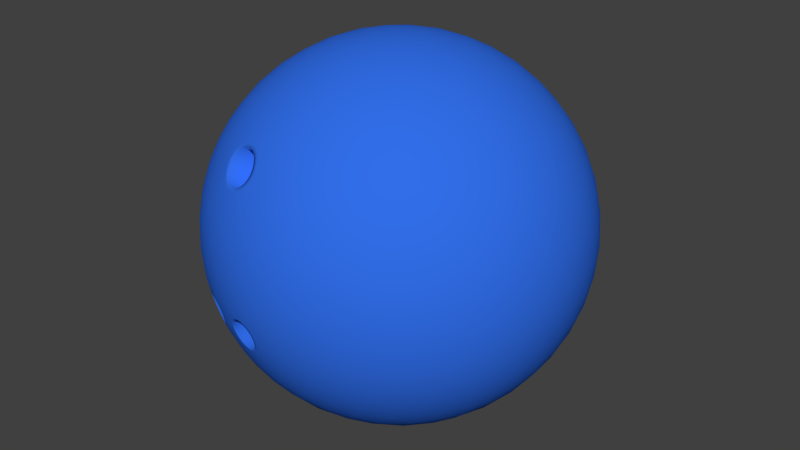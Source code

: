 # Source: unity_bowling_ball.blend  (saved by Blender 2.75.0; exported with 4.5.12 LTS)
import bpy
from mathutils import Matrix  # noqa: F401  (used for matrix-valued properties, if any)

bpy.ops.wm.read_factory_settings(use_empty=True)
scene = bpy.context.scene
scene.name = 'Scene'

# ---- collections
col_collection_1 = bpy.data.collections.new('Collection 1'); scene.collection.children.link(col_collection_1)

# ---- materials (node trees are filled in below, after node groups)
mat_material = bpy.data.materials.new('Material')
mat_material.alpha_threshold = 0.0
mat_material.use_transparent_shadow = False
mat_material.diffuse_color = (0.03144, 0.1546, 0.8, 1.0)
mat_material.roughness = 0.5
mat_material.specular_intensity = 0.6458

# ---- material node trees

# ---- world
world_world = bpy.data.worlds.new('World'); scene.world = world_world
world_world.color = (0.05088, 0.05088, 0.05088)
world_world.use_sun_shadow = False
world_world.sun_shadow_jitter_overblur = 0.0
world_world.cycles.sampling_method = 'MANUAL'
world_world.cycles.sample_map_resolution = 256

# ---- meshes
me_icosphere_001 = bpy.data.meshes.new('Icosphere.001')
me_icosphere_001.from_pydata([(0.0, 0.0, -1.0), (0.7236, -0.5257, -0.4472), (-0.2764, -0.8506, -0.4472), (-0.8944, 0.0, -0.4472), (-0.2764, 0.8506, -0.4472), (0.7236, 0.5257, -0.4472), (0.2764, -0.8506, 0.4472), (-0.7236, -0.5257, 0.4472), (-0.7236, 0.5257, 0.4472), (0.2764, 0.8506, 0.4472), (0.8944, 0.0, 0.4472), (0.0, 0.0, 1.0), (-0.2579, -0.7939, -0.5507), (-0.2328, -0.7166, -0.6575), (-0.2007, -0.6177, -0.7604), (-0.1625, -0.5, -0.8507), (-0.1204, -0.3706, -0.921), (-0.07761, -0.2389, -0.9679), (-0.03685, -0.1134, -0.9929), (0.09647, -0.07009, -0.9929), (0.2032, -0.1476, -0.9679), (0.3153, -0.229, -0.921), (0.4253, -0.309, -0.8507), (0.5254, -0.3817, -0.7604), (0.6095, -0.4429, -0.6575), (0.6753, -0.4906, -0.5507), (0.6385, -0.604, -0.477), (0.5319, -0.6817, -0.5023), (0.405, -0.7523, -0.5196), (0.2629, -0.809, -0.5257), (0.1146, -0.8467, -0.5196), (-0.02964, -0.8642, -0.5023), (-0.1615, -0.864, -0.477), (0.7718, 0.4205, -0.477), (0.8127, 0.2952, -0.5023), (0.8407, 0.1527, -0.5196), (0.8506, -1.752e-08, -0.5257), (0.8407, -0.1527, -0.5196), (0.8127, -0.2952, -0.5023), (0.7718, -0.4205, -0.477), (0.09647, 0.07009, -0.9929), (0.2032, 0.1476, -0.9679), (0.3153, 0.229, -0.921), (0.4253, 0.309, -0.8507), (0.5254, 0.3817, -0.7604), (0.6095, 0.4429, -0.6575), (0.6753, 0.4906, -0.5507), (-0.8347, 0.0, -0.5507), (-0.7534, 0.0, -0.6575), (-0.6495, 0.0, -0.7604), (-0.5257, 0.0, -0.8507), (-0.3897, 0.0, -0.921), (-0.2511, 0.0, -0.9679), (-0.1192, 0.0, -0.9929), (-0.3772, -0.7939, -0.477), (-0.484, -0.7166, -0.5023), (-0.5904, -0.6177, -0.5196), (-0.6882, -0.5, -0.5257), (-0.7699, -0.3706, -0.5196), (-0.8311, -0.2389, -0.5023), (-0.8716, -0.1134, -0.477), (-0.2579, 0.7939, -0.5507), (-0.2328, 0.7166, -0.6575), (-0.2007, 0.6177, -0.7604), (-0.1625, 0.5, -0.8507), (-0.1204, 0.3706, -0.921), (-0.07761, 0.2389, -0.9679), (-0.03685, 0.1134, -0.9929), (-0.8716, 0.1134, -0.477), (-0.8311, 0.2389, -0.5023), (-0.7699, 0.3706, -0.5196), (-0.6882, 0.5, -0.5257), (-0.5904, 0.6177, -0.5196), (-0.484, 0.7166, -0.5023), (-0.3772, 0.7939, -0.477), (-0.1615, 0.864, -0.477), (-0.02964, 0.8642, -0.5023), (0.1146, 0.8467, -0.5196), (0.2629, 0.809, -0.5257), (0.405, 0.7523, -0.5196), (0.5319, 0.6817, -0.5023), (0.6385, 0.604, -0.477), (0.9312, -0.07009, 0.3577), (0.9566, -0.1476, 0.2511), (0.9647, -0.229, 0.1299), (0.9511, -0.309, -8.759e-09), (0.9151, -0.3817, -0.1299), (0.8607, -0.4429, -0.2512), (0.7945, -0.4906, -0.3577), (0.7945, 0.4906, -0.3577), (0.8607, 0.4429, -0.2512), (0.9151, 0.3817, -0.1299), (0.9511, 0.309, 8.759e-09), (0.9647, 0.229, 0.1299), (0.9566, 0.1476, 0.2511), (0.9312, 0.07009, 0.3577), (0.2211, -0.9073, 0.3577), (0.1552, -0.9554, 0.2512), (0.08028, -0.9883, 0.1299), (-8.759e-09, -1.0, -8.759e-09), (-0.1101, -0.9753, -0.1782), (-0.203, -0.5074, -0.2168), (-0.2034, -0.9211, -0.329), (0.7122, -0.604, -0.3577), (0.6872, -0.6817, -0.2512), (0.6458, -0.7523, -0.1299), (0.5878, -0.809, 8.759e-09), (0.5159, -0.8467, 0.1299), (0.436, -0.8642, 0.2512), (0.3544, -0.864, 0.3577), (-0.7945, -0.4906, 0.3577), (-0.8607, -0.4429, 0.2512), (-0.9151, -0.3817, 0.1299), (-0.9511, -0.309, -8.759e-09), (-0.9647, -0.229, -0.1299), (-0.9566, -0.1476, -0.2511), (-0.9312, -0.07009, -0.3577), (-0.3769, -0.8647, -0.329), (-0.5159, -0.8467, -0.1299), (-0.5878, -0.809, 8.759e-09), (-0.6458, -0.7523, 0.1299), (-0.6872, -0.6817, 0.2512), (-0.7122, -0.604, 0.3577), (-0.7122, 0.604, 0.3577), (-0.6872, 0.6817, 0.2512), (-0.6458, 0.7523, 0.1299), (-0.5878, 0.809, -8.759e-09), (-0.5159, 0.8467, -0.1299), (-0.436, 0.8642, -0.2512), (-0.3544, 0.864, -0.3577), (-0.9312, 0.07009, -0.3577), (-0.9566, 0.1476, -0.2511), (-0.9647, 0.229, -0.1299), (-0.9511, 0.309, 8.759e-09), (-0.9151, 0.3817, 0.1299), (-0.8607, 0.4429, 0.2512), (-0.7945, 0.4906, 0.3577), (0.3544, 0.864, 0.3577), (0.436, 0.8642, 0.2512), (0.5159, 0.8467, 0.1299), (0.5878, 0.809, -8.759e-09), (0.6458, 0.7523, -0.1299), (0.6872, 0.6817, -0.2512), (0.7122, 0.604, -0.3577), (-0.2211, 0.9073, -0.3577), (-0.1552, 0.9554, -0.2512), (-0.08028, 0.9883, -0.1299), (8.759e-09, 1.0, 8.759e-09), (0.08028, 0.9883, 0.1299), (0.1552, 0.9554, 0.2512), (0.2211, 0.9073, 0.3577), (0.8716, -0.1134, 0.477), (0.8311, -0.2389, 0.5023), (0.7699, -0.3706, 0.5196), (0.6882, -0.5, 0.5257), (0.5904, -0.6177, 0.5196), (0.484, -0.7166, 0.5023), (0.3772, -0.7939, 0.477), (0.1615, -0.864, 0.477), (0.02964, -0.8642, 0.5023), (-0.1478, -0.838, 0.5208), (-0.02542, -0.4219, -0.04114), (-0.405, -0.7523, 0.5196), (-0.5319, -0.6817, 0.5023), (-0.6385, -0.604, 0.477), (-0.7718, -0.4205, 0.477), (-0.8127, -0.2952, 0.5023), (-0.8407, -0.1527, 0.5196), (-0.8506, 1.752e-08, 0.5257), (-0.8407, 0.1527, 0.5196), (-0.8127, 0.2952, 0.5023), (-0.7718, 0.4205, 0.477), (-0.6385, 0.604, 0.477), (-0.5319, 0.6817, 0.5023), (-0.405, 0.7523, 0.5196), (-0.2629, 0.809, 0.5257), (-0.1146, 0.8467, 0.5196), (0.02964, 0.8642, 0.5023), (0.1615, 0.864, 0.477), (0.3772, 0.7939, 0.477), (0.484, 0.7166, 0.5023), (0.5904, 0.6177, 0.5196), (0.6882, 0.5, 0.5257), (0.7699, 0.3706, 0.5196), (0.8311, 0.2389, 0.5023), (0.8716, 0.1134, 0.477), (0.03685, -0.1134, 0.9929), (0.07761, -0.2389, 0.9679), (0.1204, -0.3706, 0.921), (0.1625, -0.5, 0.8507), (0.2007, -0.6177, 0.7604), (0.2328, -0.7166, 0.6575), (0.2579, -0.7939, 0.5507), (0.8347, 0.0, 0.5507), (0.7534, 0.0, 0.6575), (0.6495, 0.0, 0.7604), (0.5257, 0.0, 0.8507), (0.3897, 0.0, 0.921), (0.2511, 0.0, 0.9679), (0.1192, 0.0, 0.9929), (-0.09647, -0.07009, 0.9929), (-0.2032, -0.1476, 0.9679), (-0.3153, -0.229, 0.921), (-0.4253, -0.309, 0.8507), (-0.5254, -0.3817, 0.7604), (-0.6095, -0.4429, 0.6575), (-0.6753, -0.4906, 0.5507), (-0.09647, 0.07009, 0.9929), (-0.2032, 0.1476, 0.9679), (-0.3153, 0.229, 0.921), (-0.4253, 0.309, 0.8507), (-0.5254, 0.3817, 0.7604), (-0.6095, 0.4429, 0.6575), (-0.6753, 0.4906, 0.5507), (0.03685, 0.1134, 0.9929), (0.07761, 0.2389, 0.9679), (0.1204, 0.3706, 0.921), (0.1625, 0.5, 0.8507), (0.2007, 0.6177, 0.7604), (0.2328, 0.7166, 0.6575), (0.2579, 0.7939, 0.5507), (0.1662, 0.1207, 0.9787), (0.3072, 0.1265, 0.9432), (0.2152, 0.253, 0.9432), (0.4514, 0.1297, 0.8829), (0.3618, 0.2629, 0.8944), (0.2629, 0.3892, 0.8829), (0.5878, 0.1297, 0.7985), (0.5067, 0.2664, 0.8199), (0.41, 0.3996, 0.8199), (0.305, 0.5189, 0.7986), (0.7063, 0.1265, 0.6966), (0.6382, 0.2629, 0.7236), (0.55, 0.3996, 0.7334), (0.4472, 0.5257, 0.7236), (0.3386, 0.6326, 0.6966), (0.801, 0.1208, 0.5863), (0.7474, 0.253, 0.6143), (0.6721, 0.3892, 0.6299), (0.5778, 0.5189, 0.6299), (0.4716, 0.6326, 0.6143), (0.3624, 0.7245, 0.5863), (-0.06348, 0.1954, 0.9787), (-0.02541, 0.3312, 0.9432), (-0.1741, 0.2829, 0.9432), (0.0161, 0.4694, 0.8829), (-0.1382, 0.4253, 0.8944), (-0.2889, 0.3703, 0.8829), (0.05825, 0.5991, 0.7986), (-0.09678, 0.5642, 0.8199), (-0.2534, 0.5134, 0.8199), (-0.3993, 0.4504, 0.7986), (0.09791, 0.7108, 0.6966), (-0.05279, 0.6882, 0.7236), (-0.2101, 0.6466, 0.7334), (-0.3618, 0.5878, 0.7236), (-0.497, 0.5175, 0.6966), (0.1327, 0.7991, 0.5863), (-0.009708, 0.789, 0.6143), (-0.1625, 0.7595, 0.6299), (-0.315, 0.7099, 0.6299), (-0.4559, 0.644, 0.6143), (-0.5771, 0.5685, 0.5863), (-0.2054, 0.0, 0.9787), (-0.3229, 0.07819, 0.9432), (-0.3229, -0.07819, 0.9432), (-0.4414, 0.1604, 0.8829), (-0.4472, -1.567e-08, 0.8944), (-0.4414, -0.1604, 0.8829), (-0.5518, 0.2405, 0.7986), (-0.5665, 0.08232, 0.8199), (-0.5665, -0.08232, 0.8199), (-0.5518, -0.2405, 0.7986), (-0.6457, 0.3128, 0.6966), (-0.6708, 0.1625, 0.7236), (-0.6798, -1.662e-08, 0.7334), (-0.6708, -0.1625, 0.7236), (-0.6457, -0.3128, 0.6966), (-0.719, 0.3731, 0.5863), (-0.7534, 0.2346, 0.6143), (-0.7725, 0.08018, 0.6299), (-0.7725, -0.08018, 0.6299), (-0.7534, -0.2346, 0.6143), (-0.719, -0.3731, 0.5863), (-0.06348, -0.1954, 0.9787), (-0.1741, -0.2829, 0.9432), (-0.02541, -0.3312, 0.9432), (-0.2889, -0.3703, 0.8829), (-0.1382, -0.4253, 0.8944), (0.0161, -0.4694, 0.8829), (-0.3993, -0.4504, 0.7986), (-0.2534, -0.5134, 0.8199), (-0.09678, -0.5642, 0.8199), (0.05825, -0.5991, 0.7986), (-0.497, -0.5175, 0.6966), (-0.3618, -0.5878, 0.7236), (-0.2101, -0.6466, 0.7334), (-0.05279, -0.6882, 0.7236), (0.09791, -0.7108, 0.6966), (-0.5771, -0.5685, 0.5863), (-0.4559, -0.644, 0.6143), (-0.3037, -0.7319, 0.6063), (-0.1845, -0.7707, 0.6063), (-0.009708, -0.789, 0.6143), (0.1327, -0.7991, 0.5863), (0.1662, -0.1207, 0.9787), (0.2152, -0.253, 0.9432), (0.3072, -0.1265, 0.9432), (0.2629, -0.3892, 0.8829), (0.3618, -0.2629, 0.8944), (0.4514, -0.1297, 0.8829), (0.305, -0.5189, 0.7986), (0.41, -0.3996, 0.8199), (0.5067, -0.2664, 0.8199), (0.5878, -0.1297, 0.7985), (0.3386, -0.6326, 0.6966), (0.4472, -0.5257, 0.7236), (0.55, -0.3996, 0.7334), (0.6382, -0.2629, 0.7236), (0.7063, -0.1265, 0.6966), (0.3624, -0.7245, 0.5863), (0.4716, -0.6326, 0.6143), (0.5778, -0.5189, 0.6299), (0.6721, -0.3892, 0.6299), (0.7474, -0.253, 0.6143), (0.801, -0.1208, 0.5863), (0.9037, 0.1954, 0.3809), (0.9215, 0.2829, 0.2661), (0.855, 0.3312, 0.3991), (0.9189, 0.3703, 0.1364), (0.8618, 0.4253, 0.2764), (0.7824, 0.4694, 0.4092), (0.8928, 0.4504, -3.13e-08), (0.8467, 0.5134, 0.1401), (0.7766, 0.5643, 0.2801), (0.6882, 0.5991, 0.4092), (0.8453, 0.5175, -0.133), (0.809, 0.5878, 0.0), (0.7499, 0.6466, 0.1401), (0.6708, 0.6882, 0.2764), (0.5792, 0.7108, 0.3991), (0.7825, 0.5685, -0.2539), (0.7534, 0.644, -0.133), (0.7043, 0.7099, 5.114e-08), (0.6361, 0.7595, 0.1364), (0.5538, 0.789, 0.2661), (0.4651, 0.7991, 0.3809), (0.09345, 0.9199, 0.3809), (0.0157, 0.9638, 0.2661), (-0.05082, 0.9155, 0.3991), (-0.0682, 0.9883, 0.1364), (-0.1382, 0.9511, 0.2764), (-0.2046, 0.8892, 0.4092), (-0.1525, 0.9883, -3.443e-07), (-0.2266, 0.9639, 0.1401), (-0.2966, 0.913, 0.2801), (-0.3571, 0.8396, 0.4092), (-0.2309, 0.9638, -0.133), (-0.309, 0.9511, -4.92e-07), (-0.3832, 0.913, 0.1401), (-0.4472, 0.8506, 0.2764), (-0.497, 0.7705, 0.3991), (-0.2989, 0.9199, -0.2539), (-0.3797, 0.9155, -0.133), (-0.4575, 0.8892, -3.835e-07), (-0.5257, 0.8396, 0.1364), (-0.5792, 0.7705, 0.2661), (-0.6163, 0.6893, 0.3809), (-0.846, 0.3731, 0.3809), (-0.9118, 0.3128, 0.2661), (-0.8864, 0.2346, 0.3991), (-0.961, 0.2405, 0.1364), (-0.9472, 0.1625, 0.2764), (-0.9089, 0.08018, 0.4092), (-0.9871, 0.1604, 1.095e-07), (-0.9867, 0.08232, 0.1401), (-0.96, -8.034e-08, 0.2801), (-0.9089, -0.08018, 0.4092), (-0.988, 0.07819, -0.133), (-1.0, -3.608e-07, 6.396e-07), (-0.9867, -0.08232, 0.1401), (-0.9472, -0.1625, 0.2764), (-0.8864, -0.2346, 0.3991), (-0.9672, -4.046e-07, -0.2539), (-0.988, -0.07819, -0.133), (-0.9871, -0.1604, 1.457e-06), (-0.961, -0.2405, 0.1364), (-0.9118, -0.3128, 0.2661), (-0.846, -0.3731, 0.3809), (-0.6163, -0.6893, 0.3809), (-0.5792, -0.7705, 0.2661), (-0.497, -0.7705, 0.3991), (-0.5257, -0.8396, 0.1364), (-0.4472, -0.8506, 0.2764), (-0.3571, -0.8396, 0.4092), (-0.4575, -0.8892, -6.26e-07), (-0.3832, -0.913, 0.1401), (-0.2966, -0.913, 0.2801), (-0.2172, -0.8711, 0.4354), (-0.3797, -0.9155, -0.133), (-0.309, -0.9511, -7.872e-07), (-0.2266, -0.9639, 0.1401), (-0.1382, -0.9511, 0.2764), (-0.05082, -0.9155, 0.3991), (-0.2481, -0.9326, -0.2534), (-0.2052, -0.9609, -0.1756), (-0.1525, -0.9883, -4.943e-07), (-0.06821, -0.9883, 0.1364), (0.0157, -0.9638, 0.2661), (0.09345, -0.9199, 0.3809), (0.4651, -0.7991, 0.3809), (0.5538, -0.789, 0.2661), (0.5792, -0.7108, 0.3991), (0.6361, -0.7595, 0.1364), (0.6708, -0.6882, 0.2764), (0.6882, -0.5991, 0.4092), (0.7043, -0.7099, -1.095e-06), (0.7499, -0.6466, 0.1401), (0.7766, -0.5643, 0.2801), (0.7824, -0.4694, 0.4092), (0.7534, -0.644, -0.133), (0.809, -0.5878, -1.902e-06), (0.8467, -0.5134, 0.1401), (0.8618, -0.4253, 0.2764), (0.855, -0.3312, 0.3991), (0.7825, -0.5685, -0.2539), (0.8453, -0.5175, -0.133), (0.8928, -0.4504, -2.276e-06), (0.9189, -0.3703, 0.1364), (0.9215, -0.2829, 0.2661), (0.9037, -0.1954, 0.3809), (0.2989, 0.9199, 0.2539), (0.3797, 0.9155, 0.133), (0.2309, 0.9638, 0.133), (0.4575, 0.8892, -4.545e-09), (0.309, 0.9511, -1.307e-14), (0.1525, 0.9883, 4.545e-09), (0.5257, 0.8396, -0.1364), (0.3832, 0.913, -0.1401), (0.2266, 0.9639, -0.1401), (0.06821, 0.9883, -0.1364), (0.5792, 0.7705, -0.2661), (0.4472, 0.8506, -0.2764), (0.2966, 0.913, -0.2801), (0.1382, 0.9511, -0.2764), (-0.0157, 0.9638, -0.2661), (0.6163, 0.6893, -0.3809), (0.497, 0.7705, -0.3991), (0.3571, 0.8396, -0.4092), (0.2046, 0.8892, -0.4092), (0.05082, 0.9155, -0.3991), (-0.09345, 0.9199, -0.3809), (-0.7825, 0.5685, 0.2539), (-0.7534, 0.644, 0.133), (-0.8453, 0.5175, 0.133), (-0.7043, 0.7099, -4.545e-09), (-0.809, 0.5878, -3.922e-14), (-0.8928, 0.4504, 4.545e-09), (-0.6361, 0.7595, -0.1364), (-0.7499, 0.6466, -0.1401), (-0.8467, 0.5134, -0.1401), (-0.9189, 0.3703, -0.1364), (-0.5538, 0.789, -0.2661), (-0.6708, 0.6882, -0.2764), (-0.7766, 0.5643, -0.2801), (-0.8618, 0.4253, -0.2764), (-0.9215, 0.2829, -0.2661), (-0.4651, 0.7991, -0.3809), (-0.5792, 0.7108, -0.3991), (-0.6882, 0.5991, -0.4092), (-0.7824, 0.4694, -0.4092), (-0.855, 0.3312, -0.3991), (-0.9037, 0.1954, -0.3809), (-0.7825, -0.5685, 0.2539), (-0.8453, -0.5175, 0.133), (-0.7534, -0.644, 0.133), (-0.8928, -0.4504, -4.545e-09), (-0.809, -0.5878, 4.016e-14), (-0.7043, -0.7099, 4.545e-09), (-0.9189, -0.3703, -0.1364), (-0.8467, -0.5134, -0.1401), (-0.7499, -0.6466, -0.1401), (-0.6361, -0.7595, -0.1364), (-0.9215, -0.2829, -0.2661), (-0.8618, -0.4253, -0.2764), (-0.7766, -0.5643, -0.2801), (-0.6708, -0.6882, -0.2764), (-0.5538, -0.789, -0.2661), (-0.9037, -0.1954, -0.3809), (-0.855, -0.3312, -0.3991), (-0.7824, -0.4694, -0.4092), (-0.6882, -0.5991, -0.4092), (-0.5792, -0.7108, -0.3991), (-0.4546, -0.8225, -0.3353), (0.2989, -0.9199, 0.2539), (0.2309, -0.9638, 0.133), (0.3797, -0.9155, 0.133), (0.1525, -0.9883, -4.545e-09), (0.309, -0.9511, 1.401e-14), (0.4575, -0.8892, 4.545e-09), (0.06821, -0.9883, -0.1364), (0.2266, -0.9639, -0.1401), (0.3832, -0.913, -0.1401), (0.5257, -0.8396, -0.1364), (-0.0157, -0.9638, -0.2661), (0.1382, -0.9511, -0.2764), (0.2966, -0.913, -0.2801), (0.4472, -0.8506, -0.2764), (0.5792, -0.7705, -0.2661), (-0.1157, -0.9326, -0.3353), (0.05082, -0.9155, -0.3991), (0.2046, -0.8892, -0.4092), (0.3571, -0.8396, -0.4092), (0.497, -0.7705, -0.3991), (0.6163, -0.6893, -0.3809), (0.9672, -1.507e-08, 0.2539), (0.988, -0.07819, 0.133), (0.988, 0.07819, 0.133), (0.9871, -0.1604, -4.545e-09), (1.0, -1.567e-08, 4.669e-16), (0.9871, 0.1604, 4.545e-09), (0.961, -0.2405, -0.1364), (0.9867, -0.08232, -0.1401), (0.9867, 0.08232, -0.1401), (0.961, 0.2405, -0.1364), (0.9118, -0.3128, -0.2661), (0.9472, -0.1625, -0.2764), (0.96, -3.324e-08, -0.2801), (0.9472, 0.1625, -0.2764), (0.9118, 0.3128, -0.2661), (0.846, -0.3731, -0.3809), (0.8864, -0.2346, -0.3991), (0.9089, -0.08018, -0.4092), (0.9089, 0.08018, -0.4092), (0.8864, 0.2346, -0.3991), (0.846, 0.3731, -0.3809), (0.5771, 0.5685, -0.5863), (0.497, 0.5175, -0.6966), (0.4559, 0.644, -0.6143), (0.3993, 0.4504, -0.7986), (0.3618, 0.5878, -0.7236), (0.315, 0.7099, -0.6299), (0.2889, 0.3703, -0.8829), (0.2534, 0.5134, -0.8199), (0.2101, 0.6466, -0.7334), (0.1625, 0.7595, -0.6299), (0.1741, 0.2829, -0.9432), (0.1382, 0.4253, -0.8944), (0.09678, 0.5642, -0.8199), (0.05279, 0.6882, -0.7236), (0.009708, 0.789, -0.6143), (0.06348, 0.1954, -0.9787), (0.02541, 0.3312, -0.9432), (-0.0161, 0.4694, -0.8829), (-0.05825, 0.5991, -0.7986), (-0.09792, 0.7108, -0.6966), (-0.1327, 0.7991, -0.5863), (-0.3624, 0.7245, -0.5863), (-0.3386, 0.6326, -0.6966), (-0.4716, 0.6326, -0.6143), (-0.305, 0.5189, -0.7986), (-0.4472, 0.5257, -0.7236), (-0.5778, 0.5189, -0.6299), (-0.2629, 0.3892, -0.8829), (-0.41, 0.3996, -0.8199), (-0.55, 0.3996, -0.7334), (-0.6721, 0.3892, -0.6299), (-0.2152, 0.253, -0.9432), (-0.3618, 0.2629, -0.8944), (-0.5067, 0.2664, -0.8199), (-0.6382, 0.2629, -0.7236), (-0.7474, 0.253, -0.6143), (-0.1662, 0.1207, -0.9787), (-0.3072, 0.1265, -0.9432), (-0.4514, 0.1297, -0.8829), (-0.5878, 0.1297, -0.7985), (-0.7063, 0.1265, -0.6966), (-0.801, 0.1207, -0.5863), (-0.801, -0.1207, -0.5863), (-0.7063, -0.1265, -0.6966), (-0.7474, -0.253, -0.6143), (-0.5878, -0.1297, -0.7985), (-0.6382, -0.2629, -0.7236), (-0.6721, -0.3892, -0.6299), (-0.4514, -0.1297, -0.8829), (-0.5067, -0.2664, -0.8199), (-0.55, -0.3996, -0.7334), (-0.5778, -0.5189, -0.6299), (-0.3072, -0.1265, -0.9432), (-0.3618, -0.2629, -0.8944), (-0.41, -0.3996, -0.8199), (-0.4472, -0.5257, -0.7236), (-0.4716, -0.6326, -0.6143), (-0.1662, -0.1208, -0.9787), (-0.2152, -0.253, -0.9432), (-0.2629, -0.3892, -0.8829), (-0.305, -0.5189, -0.7986), (-0.3386, -0.6326, -0.6966), (-0.3624, -0.7245, -0.5863), (0.719, 0.3731, -0.5863), (0.7534, 0.2346, -0.6143), (0.6457, 0.3128, -0.6966), (0.7725, 0.08018, -0.6299), (0.6708, 0.1625, -0.7236), (0.5518, 0.2405, -0.7986), (0.7725, -0.08018, -0.6299), (0.6798, -4.82e-07, -0.7334), (0.5665, 0.08232, -0.8199), (0.4414, 0.1604, -0.8829), (0.7534, -0.2346, -0.6143), (0.6708, -0.1625, -0.7236), (0.5665, -0.08232, -0.8199), (0.4472, -7.38e-07, -0.8944), (0.3229, 0.07819, -0.9432), (0.719, -0.3731, -0.5863), (0.6457, -0.3128, -0.6966), (0.5518, -0.2405, -0.7985), (0.4414, -0.1604, -0.8829), (0.3229, -0.07819, -0.9432), (0.2054, -5.632e-07, -0.9787), (-0.1327, -0.7991, -0.5863), (-0.09791, -0.7108, -0.6966), (0.009709, -0.789, -0.6143), (-0.05825, -0.5991, -0.7986), (0.05279, -0.6882, -0.7236), (0.1625, -0.7595, -0.6299), (-0.0161, -0.4694, -0.8829), (0.09678, -0.5642, -0.8199), (0.2101, -0.6466, -0.7334), (0.315, -0.7099, -0.6299), (0.02541, -0.3312, -0.9432), (0.1382, -0.4253, -0.8944), (0.2534, -0.5134, -0.8199), (0.3618, -0.5878, -0.7236), (0.4559, -0.644, -0.6143), (0.06348, -0.1954, -0.9787), (0.1741, -0.2829, -0.9432), (0.2889, -0.3703, -0.8829), (0.3993, -0.4504, -0.7986), (0.497, -0.5175, -0.6966), (0.5771, -0.5685, -0.5863), (-0.315, -0.7099, 0.6299), (-0.1625, -0.7595, 0.6299), (-0.373, -0.7648, 0.5208), (-0.1146, -0.8467, 0.5196), (-0.2046, -0.8892, 0.4092), (-0.3363, -0.8324, 0.4354), (-0.2735, -0.7477, 0.6001), (-0.2452, -0.7545, 0.6039), (-0.2182, -0.7656, 0.6001), (-0.3153, -0.7475, 0.5795), (-0.3337, -0.7532, 0.5615), (-0.3467, -0.7625, 0.5407), (-0.1843, -0.7901, 0.5795), (-0.1728, -0.8055, 0.5615), (-0.1677, -0.8206, 0.5407), (-0.2064, -0.858, 0.4639), (-0.188, -0.8524, 0.4819), (-0.175, -0.843, 0.5026), (-0.354, -0.7848, 0.5026), (-0.3489, -0.8001, 0.4819), (-0.3374, -0.8155, 0.4639), (-0.3034, -0.8399, 0.4432), (-0.2766, -0.8512, 0.4395), (-0.2482, -0.8579, 0.4432), (-0.2086, -0.7559, 0.617), (-0.1987, -0.7776, 0.5914), (-0.3654, -0.7521, 0.5443), (-0.3528, -0.7728, 0.5216), (-0.1465, -0.8232, 0.5443), (-0.1688, -0.8326, 0.5216), (-0.1554, -0.8508, 0.4974), (-0.3542, -0.8169, 0.4503), (-0.3229, -0.8279, 0.4519), (-0.2453, -0.8689, 0.4247), (-0.2254, -0.8596, 0.4519), (-0.2963, -0.7459, 0.5914), (-0.2756, -0.7341, 0.617), (-0.2412, -0.7423, 0.6216), (-0.3273, -0.7339, 0.5914), (-0.3496, -0.7408, 0.5696), (-0.1666, -0.7861, 0.5914), (-0.1526, -0.8048, 0.5696), (-0.1936, -0.8691, 0.4503), (-0.1712, -0.8621, 0.4721), (-0.3744, -0.7797, 0.4974), (-0.3682, -0.7981, 0.4721), (-0.3123, -0.8471, 0.4247), (-0.2797, -0.8607, 0.4202), (-0.3544, -0.864, -0.3577), (-0.2309, -0.9638, -0.133), (-0.2989, -0.9199, -0.2539), (-0.3474, -0.9004, -0.2534), (-0.4842, -0.8538, -0.1782), (-0.3988, -0.898, -0.1756), (-0.2211, -0.9073, -0.3577), (-0.08028, -0.9883, -0.1299), (-0.4651, -0.7991, -0.3809), (-0.512, -0.8158, -0.2621), (-0.09345, -0.9199, -0.3809), (-0.06531, -0.9609, -0.2621), (-0.37, -0.8748, -0.3077), (-0.3605, -0.8846, -0.2895), (-0.3564, -0.8919, -0.2702), (-0.2368, -0.9403, -0.2345), (-0.229, -0.9473, -0.2136), (-0.2155, -0.9544, -0.1958), (-0.464, -0.8648, -0.1783), (-0.4436, -0.8765, -0.1739), (-0.4213, -0.8871, -0.1764), (-0.3866, -0.8987, -0.1958), (-0.3715, -0.901, -0.2136), (-0.3611, -0.8999, -0.2345), (-0.2359, -0.9311, -0.2702), (-0.2283, -0.9275, -0.2895), (-0.2148, -0.9252, -0.3077), (-0.1806, -0.9653, -0.1764), (-0.1563, -0.9698, -0.1739), (-0.133, -0.9724, -0.1783), (-0.4371, -0.8333, -0.3318), (-0.4183, -0.8426, -0.3336), (-0.3989, -0.8538, -0.3298), (-0.4907, -0.8454, -0.1987), (-0.5008, -0.835, -0.2176), (-0.5051, -0.8262, -0.2404), (-0.4972, -0.8184, -0.2803), (-0.4851, -0.8185, -0.3004), (-0.4686, -0.8218, -0.3166), (-0.1791, -0.9252, -0.3298), (-0.1568, -0.9275, -0.3336), (-0.1362, -0.9311, -0.3318), (-0.09996, -0.9724, -0.1987), (-0.08563, -0.9698, -0.2176), (-0.077, -0.9653, -0.2404), (-0.07878, -0.9544, -0.2803), (-0.08864, -0.9473, -0.3004), (-0.1039, -0.9403, -0.3166), (-0.3471, -0.8953, -0.2722), (-0.3567, -0.8964, -0.2536), (-0.2226, -0.9544, -0.1887), (-0.2001, -0.9601, -0.1843), (-0.42, -0.8898, -0.1668), (-0.4025, -0.8943, -0.1843), (-0.3524, -0.9043, -0.2319), (-0.2218, -0.9218, -0.3141), (-0.1984, -0.9246, -0.321), (-0.1301, -0.9746, -0.1689), (-0.1153, -0.973, -0.1866), (-0.3948, -0.8525, -0.3389), (-0.383, -0.8646, -0.321), (-0.5139, -0.8216, -0.2385), (-0.5034, -0.821, -0.2614), (-0.4731, -0.8166, -0.3241), (-0.4522, -0.827, -0.3266), (-0.1337, -0.9284, -0.3412), (-0.1203, -0.9348, -0.3266), (-0.06719, -0.9667, -0.2385), (-0.07533, -0.9601, -0.2614), (-0.09725, -0.9387, -0.3241), (-0.3623, -0.8761, -0.3141), (-0.3517, -0.887, -0.2938), (-0.2383, -0.9348, -0.2536), (-0.2464, -0.9387, -0.2319), (-0.2377, -0.9465, -0.2086), (-0.4786, -0.8549, -0.1866), (-0.4676, -0.865, -0.1689), (-0.4448, -0.878, -0.164), (-0.3809, -0.903, -0.1887), (-0.364, -0.9055, -0.2086), (-0.2454, -0.9284, -0.2722), (-0.2368, -0.9244, -0.2938), (-0.1833, -0.9667, -0.1668), (-0.1562, -0.9718, -0.164), (-0.4375, -0.8296, -0.3412), (-0.4165, -0.84, -0.3432), (-0.4978, -0.8431, -0.1919), (-0.509, -0.8313, -0.213), (-0.505, -0.8128, -0.2835), (-0.4914, -0.8129, -0.3059), (-0.1817, -0.9218, -0.3389), (-0.1568, -0.9244, -0.3432), (-0.09284, -0.9746, -0.1919), (-0.07681, -0.9718, -0.213), (-0.06921, -0.9544, -0.2835), (-0.08022, -0.9465, -0.3059), (-0.01715, -0.3658, 0.2183), (-0.1112, -0.3423, 0.2224), (-0.2012, -0.306, 0.2183), (-0.1446, -0.2791, 0.2881), (-0.04708, -0.3108, 0.2881), (-0.1713, -0.3612, 0.1486), (-0.07372, -0.3929, 0.1486), (-0.06659, -0.2989, 0.2968), (-0.195, -0.2957, 0.2374), (-0.01604, -0.3539, 0.2374), (-0.02331, -0.3763, 0.1993), (-0.1857, -0.3487, 0.1606), (-0.09656, -0.3911, 0.1399), (-0.1218, -0.281, 0.2968), (-0.09351, -0.2878, 0.3006), (-0.1637, -0.2808, 0.2761), (-0.1821, -0.2865, 0.2582), (-0.03265, -0.3234, 0.2761), (-0.02112, -0.3388, 0.2582), (-0.05472, -0.3913, 0.1606), (-0.03634, -0.3856, 0.1786), (-0.2023, -0.3181, 0.1993), (-0.1973, -0.3333, 0.1786), (-0.1518, -0.3732, 0.1399), (-0.1249, -0.3844, 0.1362), (-0.06535, -0.4044, -0.1057), (-0.1085, -0.3736, -0.1756), (-0.1484, -0.3838, -0.1082), (-0.1102, -0.4091, -0.03885), (0.01454, -0.4091, -0.1159), (-0.03041, -0.3838, -0.1812), (-0.1256, -0.4033, -0.05041), (-0.125, -0.3742, -0.1623), (-0.04312, -0.4214, -0.03285), (-0.04629, -0.3801, -0.1864), (0.01287, -0.4143, -0.09498), (-0.01401, -0.3893, -0.1712), (-0.1469, -0.3893, -0.08911), (-0.1392, -0.3963, -0.06821), (-0.146, -0.3801, -0.1248), (-0.1384, -0.3765, -0.1441), (-0.09071, -0.4143, -0.03097), (-0.06645, -0.4188, -0.02849), (-0.08927, -0.3742, -0.1844), (-0.06697, -0.3765, -0.1882), (-0.01009, -0.4214, -0.05326), (0.00424, -0.4188, -0.07217), (0.01109, -0.4033, -0.1349), (0.00123, -0.3963, -0.155), (-0.256, -0.5069, -0.147), (-0.2987, -0.4977, -0.08236), (-0.2225, -0.5371, -0.08007), (-0.1767, -0.5391, -0.1494), (-0.3234, -0.4638, -0.1572), (-0.2722, -0.4697, -0.2224), (-0.1765, -0.5347, -0.166), (-0.2413, -0.5298, -0.0722), (-0.1812, -0.5426, -0.1303), (-0.2189, -0.4966, -0.2256), (-0.3251, -0.469, -0.1362), (-0.2887, -0.4645, -0.2125), (-0.19, -0.5175, -0.2035), (-0.1806, -0.5273, -0.1853), (-0.284, -0.5076, -0.07408), (-0.2636, -0.5193, -0.06971), (-0.2067, -0.5415, -0.09164), (-0.1915, -0.5437, -0.1094), (-0.2572, -0.4761, -0.2276), (-0.2383, -0.4853, -0.2295), (-0.3107, -0.4882, -0.09449), (-0.3208, -0.4777, -0.1134), (-0.3173, -0.4612, -0.1761), (-0.3051, -0.4612, -0.1962)], [], [(0, 19, 18), (1, 25, 39), (0, 18, 53), (0, 53, 67), (0, 67, 40), (1, 39, 88), (2, 32, 695), (3, 60, 116), (4, 74, 129), (5, 81, 143), (1, 88, 103), (2, 695, 689), (3, 116, 130), (4, 129, 144), (5, 143, 89), (6, 157, 192), (7, 164, 206), (8, 171, 213), (9, 178, 220), (10, 185, 193), (199, 214, 11), (198, 221, 199), (197, 222, 198), (196, 224, 197), (195, 227, 196), (194, 231, 195), (193, 236, 194), (199, 221, 214), (221, 215, 214), (198, 222, 221), (222, 223, 221), (221, 223, 215), (223, 216, 215), (197, 224, 222), (224, 225, 222), (222, 225, 223), (225, 226, 223), (223, 226, 216), (226, 217, 216), (196, 227, 224), (227, 228, 224), (224, 228, 225), (228, 229, 225), (225, 229, 226), (229, 230, 226), (226, 230, 217), (230, 218, 217), (195, 231, 227), (231, 232, 227), (227, 232, 228), (232, 233, 228), (228, 233, 229), (233, 234, 229), (229, 234, 230), (234, 235, 230), (230, 235, 218), (235, 219, 218), (194, 236, 231), (236, 237, 231), (231, 237, 232), (237, 238, 232), (232, 238, 233), (238, 239, 233), (233, 239, 234), (239, 240, 234), (234, 240, 235), (240, 241, 235), (235, 241, 219), (241, 220, 219), (193, 185, 236), (185, 184, 236), (236, 184, 237), (184, 183, 237), (237, 183, 238), (183, 182, 238), (238, 182, 239), (182, 181, 239), (239, 181, 240), (181, 180, 240), (240, 180, 241), (180, 179, 241), (241, 179, 220), (179, 9, 220), (214, 207, 11), (215, 242, 214), (216, 243, 215), (217, 245, 216), (218, 248, 217), (219, 252, 218), (220, 257, 219), (214, 242, 207), (242, 208, 207), (215, 243, 242), (243, 244, 242), (242, 244, 208), (244, 209, 208), (216, 245, 243), (245, 246, 243), (243, 246, 244), (246, 247, 244), (244, 247, 209), (247, 210, 209), (217, 248, 245), (248, 249, 245), (245, 249, 246), (249, 250, 246), (246, 250, 247), (250, 251, 247), (247, 251, 210), (251, 211, 210), (218, 252, 248), (252, 253, 248), (248, 253, 249), (253, 254, 249), (249, 254, 250), (254, 255, 250), (250, 255, 251), (255, 256, 251), (251, 256, 211), (256, 212, 211), (219, 257, 252), (257, 258, 252), (252, 258, 253), (258, 259, 253), (253, 259, 254), (259, 260, 254), (254, 260, 255), (260, 261, 255), (255, 261, 256), (261, 262, 256), (256, 262, 212), (262, 213, 212), (220, 178, 257), (178, 177, 257), (257, 177, 258), (177, 176, 258), (258, 176, 259), (176, 175, 259), (259, 175, 260), (175, 174, 260), (260, 174, 261), (174, 173, 261), (261, 173, 262), (173, 172, 262), (262, 172, 213), (172, 8, 213), (207, 200, 11), (208, 263, 207), (209, 264, 208), (210, 266, 209), (211, 269, 210), (212, 273, 211), (213, 278, 212), (207, 263, 200), (263, 201, 200), (208, 264, 263), (264, 265, 263), (263, 265, 201), (265, 202, 201), (209, 266, 264), (266, 267, 264), (264, 267, 265), (267, 268, 265), (265, 268, 202), (268, 203, 202), (210, 269, 266), (269, 270, 266), (266, 270, 267), (270, 271, 267), (267, 271, 268), (271, 272, 268), (268, 272, 203), (272, 204, 203), (211, 273, 269), (273, 274, 269), (269, 274, 270), (274, 275, 270), (270, 275, 271), (275, 276, 271), (271, 276, 272), (276, 277, 272), (272, 277, 204), (277, 205, 204), (212, 278, 273), (278, 279, 273), (273, 279, 274), (279, 280, 274), (274, 280, 275), (280, 281, 275), (275, 281, 276), (281, 282, 276), (276, 282, 277), (282, 283, 277), (277, 283, 205), (283, 206, 205), (213, 171, 278), (171, 170, 278), (278, 170, 279), (170, 169, 279), (279, 169, 280), (169, 168, 280), (280, 168, 281), (168, 167, 281), (281, 167, 282), (167, 166, 282), (282, 166, 283), (166, 165, 283), (283, 165, 206), (165, 7, 206), (200, 186, 11), (201, 284, 200), (202, 285, 201), (203, 287, 202), (204, 290, 203), (205, 294, 204), (206, 299, 205), (200, 284, 186), (284, 187, 186), (201, 285, 284), (285, 286, 284), (284, 286, 187), (286, 188, 187), (202, 287, 285), (287, 288, 285), (285, 288, 286), (288, 289, 286), (286, 289, 188), (289, 189, 188), (203, 290, 287), (290, 291, 287), (287, 291, 288), (291, 292, 288), (288, 292, 289), (292, 293, 289), (289, 293, 189), (293, 190, 189), (204, 294, 290), (294, 295, 290), (290, 295, 291), (295, 296, 291), (291, 296, 292), (296, 297, 292), (292, 297, 293), (297, 298, 293), (293, 298, 190), (298, 191, 190), (205, 299, 294), (299, 300, 294), (294, 300, 295), (300, 641, 295), (295, 641, 296), (641, 642, 296), (296, 642, 297), (642, 303, 297), (297, 303, 298), (303, 304, 298), (298, 304, 191), (304, 192, 191), (206, 164, 299), (164, 163, 299), (299, 163, 300), (163, 162, 300), (300, 162, 641), (651, 652, 793, 801), (668, 659, 806, 787), (658, 670, 785, 795), (642, 644, 303), (644, 159, 303), (303, 159, 304), (159, 158, 304), (304, 158, 192), (158, 6, 192), (186, 199, 11), (187, 305, 186), (188, 306, 187), (189, 308, 188), (190, 311, 189), (191, 315, 190), (192, 320, 191), (186, 305, 199), (305, 198, 199), (187, 306, 305), (306, 307, 305), (305, 307, 198), (307, 197, 198), (188, 308, 306), (308, 309, 306), (306, 309, 307), (309, 310, 307), (307, 310, 197), (310, 196, 197), (189, 311, 308), (311, 312, 308), (308, 312, 309), (312, 313, 309), (309, 313, 310), (313, 314, 310), (310, 314, 196), (314, 195, 196), (190, 315, 311), (315, 316, 311), (311, 316, 312), (316, 317, 312), (312, 317, 313), (317, 318, 313), (313, 318, 314), (318, 319, 314), (314, 319, 195), (319, 194, 195), (191, 320, 315), (320, 321, 315), (315, 321, 316), (321, 322, 316), (316, 322, 317), (322, 323, 317), (317, 323, 318), (323, 324, 318), (318, 324, 319), (324, 325, 319), (319, 325, 194), (325, 193, 194), (192, 157, 320), (157, 156, 320), (320, 156, 321), (156, 155, 321), (321, 155, 322), (155, 154, 322), (322, 154, 323), (154, 153, 323), (323, 153, 324), (153, 152, 324), (324, 152, 325), (152, 151, 325), (325, 151, 193), (151, 10, 193), (95, 185, 10), (94, 326, 95), (93, 327, 94), (92, 329, 93), (91, 332, 92), (90, 336, 91), (89, 341, 90), (95, 326, 185), (326, 184, 185), (94, 327, 326), (327, 328, 326), (326, 328, 184), (328, 183, 184), (93, 329, 327), (329, 330, 327), (327, 330, 328), (330, 331, 328), (328, 331, 183), (331, 182, 183), (92, 332, 329), (332, 333, 329), (329, 333, 330), (333, 334, 330), (330, 334, 331), (334, 335, 331), (331, 335, 182), (335, 181, 182), (91, 336, 332), (336, 337, 332), (332, 337, 333), (337, 338, 333), (333, 338, 334), (338, 339, 334), (334, 339, 335), (339, 340, 335), (335, 340, 181), (340, 180, 181), (90, 341, 336), (341, 342, 336), (336, 342, 337), (342, 343, 337), (337, 343, 338), (343, 344, 338), (338, 344, 339), (344, 345, 339), (339, 345, 340), (345, 346, 340), (340, 346, 180), (346, 179, 180), (89, 143, 341), (143, 142, 341), (341, 142, 342), (142, 141, 342), (342, 141, 343), (141, 140, 343), (343, 140, 344), (140, 139, 344), (344, 139, 345), (139, 138, 345), (345, 138, 346), (138, 137, 346), (346, 137, 179), (137, 9, 179), (150, 178, 9), (149, 347, 150), (148, 348, 149), (147, 350, 148), (146, 353, 147), (145, 357, 146), (144, 362, 145), (150, 347, 178), (347, 177, 178), (149, 348, 347), (348, 349, 347), (347, 349, 177), (349, 176, 177), (148, 350, 348), (350, 351, 348), (348, 351, 349), (351, 352, 349), (349, 352, 176), (352, 175, 176), (147, 353, 350), (353, 354, 350), (350, 354, 351), (354, 355, 351), (351, 355, 352), (355, 356, 352), (352, 356, 175), (356, 174, 175), (146, 357, 353), (357, 358, 353), (353, 358, 354), (358, 359, 354), (354, 359, 355), (359, 360, 355), (355, 360, 356), (360, 361, 356), (356, 361, 174), (361, 173, 174), (145, 362, 357), (362, 363, 357), (357, 363, 358), (363, 364, 358), (358, 364, 359), (364, 365, 359), (359, 365, 360), (365, 366, 360), (360, 366, 361), (366, 367, 361), (361, 367, 173), (367, 172, 173), (144, 129, 362), (129, 128, 362), (362, 128, 363), (128, 127, 363), (363, 127, 364), (127, 126, 364), (364, 126, 365), (126, 125, 365), (365, 125, 366), (125, 124, 366), (366, 124, 367), (124, 123, 367), (367, 123, 172), (123, 8, 172), (136, 171, 8), (135, 368, 136), (134, 369, 135), (133, 371, 134), (132, 374, 133), (131, 378, 132), (130, 383, 131), (136, 368, 171), (368, 170, 171), (135, 369, 368), (369, 370, 368), (368, 370, 170), (370, 169, 170), (134, 371, 369), (371, 372, 369), (369, 372, 370), (372, 373, 370), (370, 373, 169), (373, 168, 169), (133, 374, 371), (374, 375, 371), (371, 375, 372), (375, 376, 372), (372, 376, 373), (376, 377, 373), (373, 377, 168), (377, 167, 168), (132, 378, 374), (378, 379, 374), (374, 379, 375), (379, 380, 375), (375, 380, 376), (380, 381, 376), (376, 381, 377), (381, 382, 377), (377, 382, 167), (382, 166, 167), (131, 383, 378), (383, 384, 378), (378, 384, 379), (384, 385, 379), (379, 385, 380), (385, 386, 380), (380, 386, 381), (386, 387, 381), (381, 387, 382), (387, 388, 382), (382, 388, 166), (388, 165, 166), (130, 116, 383), (116, 115, 383), (383, 115, 384), (115, 114, 384), (384, 114, 385), (114, 113, 385), (385, 113, 386), (113, 112, 386), (386, 112, 387), (112, 111, 387), (387, 111, 388), (111, 110, 388), (388, 110, 165), (110, 7, 165), (122, 164, 7), (121, 389, 122), (120, 390, 121), (119, 392, 120), (118, 395, 119), (751, 725, 856, 838), (710, 742, 836, 850), (122, 389, 164), (389, 163, 164), (121, 390, 389), (390, 391, 389), (389, 391, 163), (391, 162, 163), (120, 392, 390), (392, 393, 390), (390, 393, 391), (393, 394, 391), (391, 394, 162), (650, 651, 801, 800), (119, 395, 392), (395, 396, 392), (392, 396, 393), (396, 397, 393), (393, 397, 394), (397, 645, 394), (657, 658, 795, 805), (670, 655, 794, 785), (118, 399, 395), (399, 400, 395), (395, 400, 396), (400, 401, 396), (396, 401, 397), (401, 402, 397), (397, 402, 645), (402, 403, 645), (645, 403, 644), (403, 159, 644), (721, 749, 101, 843), (691, 690, 399), (399, 690, 400), (690, 406, 400), (400, 406, 401), (406, 407, 401), (401, 407, 402), (407, 408, 402), (402, 408, 403), (408, 409, 403), (403, 409, 159), (409, 158, 159), (689, 695, 691), (733, 732, 831, 820), (718, 717, 827, 818), (732, 731, 830, 831), (690, 696, 406), (696, 99, 406), (406, 99, 407), (99, 98, 407), (407, 98, 408), (98, 97, 408), (408, 97, 409), (97, 96, 409), (409, 96, 158), (96, 6, 158), (109, 157, 6), (108, 410, 109), (107, 411, 108), (106, 413, 107), (105, 416, 106), (104, 420, 105), (103, 425, 104), (109, 410, 157), (410, 156, 157), (108, 411, 410), (411, 412, 410), (410, 412, 156), (412, 155, 156), (107, 413, 411), (413, 414, 411), (411, 414, 412), (414, 415, 412), (412, 415, 155), (415, 154, 155), (106, 416, 413), (416, 417, 413), (413, 417, 414), (417, 418, 414), (414, 418, 415), (418, 419, 415), (415, 419, 154), (419, 153, 154), (105, 420, 416), (420, 421, 416), (416, 421, 417), (421, 422, 417), (417, 422, 418), (422, 423, 418), (418, 423, 419), (423, 424, 419), (419, 424, 153), (424, 152, 153), (104, 425, 420), (425, 426, 420), (420, 426, 421), (426, 427, 421), (421, 427, 422), (427, 428, 422), (422, 428, 423), (428, 429, 423), (423, 429, 424), (429, 430, 424), (424, 430, 152), (430, 151, 152), (103, 88, 425), (88, 87, 425), (425, 87, 426), (87, 86, 426), (426, 86, 427), (86, 85, 427), (427, 85, 428), (85, 84, 428), (428, 84, 429), (84, 83, 429), (429, 83, 430), (83, 82, 430), (430, 82, 151), (82, 10, 151), (137, 150, 9), (138, 431, 137), (139, 432, 138), (140, 434, 139), (141, 437, 140), (142, 441, 141), (143, 446, 142), (137, 431, 150), (431, 149, 150), (138, 432, 431), (432, 433, 431), (431, 433, 149), (433, 148, 149), (139, 434, 432), (434, 435, 432), (432, 435, 433), (435, 436, 433), (433, 436, 148), (436, 147, 148), (140, 437, 434), (437, 438, 434), (434, 438, 435), (438, 439, 435), (435, 439, 436), (439, 440, 436), (436, 440, 147), (440, 146, 147), (141, 441, 437), (441, 442, 437), (437, 442, 438), (442, 443, 438), (438, 443, 439), (443, 444, 439), (439, 444, 440), (444, 445, 440), (440, 445, 146), (445, 145, 146), (142, 446, 441), (446, 447, 441), (441, 447, 442), (447, 448, 442), (442, 448, 443), (448, 449, 443), (443, 449, 444), (449, 450, 444), (444, 450, 445), (450, 451, 445), (445, 451, 145), (451, 144, 145), (143, 81, 446), (81, 80, 446), (446, 80, 447), (80, 79, 447), (447, 79, 448), (79, 78, 448), (448, 78, 449), (78, 77, 449), (449, 77, 450), (77, 76, 450), (450, 76, 451), (76, 75, 451), (451, 75, 144), (75, 4, 144), (123, 136, 8), (124, 452, 123), (125, 453, 124), (126, 455, 125), (127, 458, 126), (128, 462, 127), (129, 467, 128), (123, 452, 136), (452, 135, 136), (124, 453, 452), (453, 454, 452), (452, 454, 135), (454, 134, 135), (125, 455, 453), (455, 456, 453), (453, 456, 454), (456, 457, 454), (454, 457, 134), (457, 133, 134), (126, 458, 455), (458, 459, 455), (455, 459, 456), (459, 460, 456), (456, 460, 457), (460, 461, 457), (457, 461, 133), (461, 132, 133), (127, 462, 458), (462, 463, 458), (458, 463, 459), (463, 464, 459), (459, 464, 460), (464, 465, 460), (460, 465, 461), (465, 466, 461), (461, 466, 132), (466, 131, 132), (128, 467, 462), (467, 468, 462), (462, 468, 463), (468, 469, 463), (463, 469, 464), (469, 470, 464), (464, 470, 465), (470, 471, 465), (465, 471, 466), (471, 472, 466), (466, 472, 131), (472, 130, 131), (129, 74, 467), (74, 73, 467), (467, 73, 468), (73, 72, 468), (468, 72, 469), (72, 71, 469), (469, 71, 470), (71, 70, 470), (470, 70, 471), (70, 69, 471), (471, 69, 472), (69, 68, 472), (472, 68, 130), (68, 3, 130), (110, 122, 7), (111, 473, 110), (112, 474, 111), (113, 476, 112), (114, 479, 113), (115, 483, 114), (116, 488, 115), (110, 473, 122), (473, 121, 122), (111, 474, 473), (474, 475, 473), (473, 475, 121), (475, 120, 121), (112, 476, 474), (476, 477, 474), (474, 477, 475), (477, 478, 475), (475, 478, 120), (478, 119, 120), (113, 479, 476), (479, 480, 476), (476, 480, 477), (480, 481, 477), (477, 481, 478), (481, 482, 478), (478, 482, 119), (482, 118, 119), (114, 483, 479), (483, 484, 479), (479, 484, 480), (484, 485, 480), (480, 485, 481), (485, 486, 481), (481, 486, 482), (486, 487, 482), (482, 487, 118), (701, 702, 847, 846), (115, 488, 483), (488, 489, 483), (483, 489, 484), (489, 490, 484), (484, 490, 485), (490, 491, 485), (485, 491, 486), (491, 492, 486), (486, 492, 487), (492, 697, 487), (723, 724, 844, 855), (709, 708, 849, 841), (116, 60, 488), (60, 59, 488), (488, 59, 489), (59, 58, 489), (489, 58, 490), (58, 57, 490), (490, 57, 491), (57, 56, 491), (491, 56, 492), (56, 55, 492), (492, 55, 697), (55, 54, 697), (697, 54, 689), (54, 2, 689), (96, 109, 6), (97, 494, 96), (98, 495, 97), (99, 497, 98), (696, 500, 99), (717, 716, 826, 827), (747, 718, 818, 161), (96, 494, 109), (494, 108, 109), (97, 495, 494), (495, 496, 494), (494, 496, 108), (496, 107, 108), (98, 497, 495), (497, 498, 495), (495, 498, 496), (498, 499, 496), (496, 499, 107), (499, 106, 107), (99, 500, 497), (500, 501, 497), (497, 501, 498), (501, 502, 498), (498, 502, 499), (502, 503, 499), (499, 503, 106), (503, 105, 106), (696, 504, 500), (504, 505, 500), (500, 505, 501), (505, 506, 501), (501, 506, 502), (506, 507, 502), (502, 507, 503), (507, 508, 503), (503, 508, 105), (508, 104, 105), (731, 747, 161, 830), (699, 510, 504), (504, 510, 505), (510, 511, 505), (505, 511, 506), (511, 512, 506), (506, 512, 507), (512, 513, 507), (507, 513, 508), (513, 514, 508), (508, 514, 104), (514, 103, 104), (695, 32, 699), (32, 31, 699), (699, 31, 510), (31, 30, 510), (510, 30, 511), (30, 29, 511), (511, 29, 512), (29, 28, 512), (512, 28, 513), (28, 27, 513), (513, 27, 514), (27, 26, 514), (514, 26, 103), (26, 1, 103), (82, 95, 10), (83, 515, 82), (84, 516, 83), (85, 518, 84), (86, 521, 85), (87, 525, 86), (88, 530, 87), (82, 515, 95), (515, 94, 95), (83, 516, 515), (516, 517, 515), (515, 517, 94), (517, 93, 94), (84, 518, 516), (518, 519, 516), (516, 519, 517), (519, 520, 517), (517, 520, 93), (520, 92, 93), (85, 521, 518), (521, 522, 518), (518, 522, 519), (522, 523, 519), (519, 523, 520), (523, 524, 520), (520, 524, 92), (524, 91, 92), (86, 525, 521), (525, 526, 521), (521, 526, 522), (526, 527, 522), (522, 527, 523), (527, 528, 523), (523, 528, 524), (528, 529, 524), (524, 529, 91), (529, 90, 91), (87, 530, 525), (530, 531, 525), (525, 531, 526), (531, 532, 526), (526, 532, 527), (532, 533, 527), (527, 533, 528), (533, 534, 528), (528, 534, 529), (534, 535, 529), (529, 535, 90), (535, 89, 90), (88, 39, 530), (39, 38, 530), (530, 38, 531), (38, 37, 531), (531, 37, 532), (37, 36, 532), (532, 36, 533), (36, 35, 533), (533, 35, 534), (35, 34, 534), (534, 34, 535), (34, 33, 535), (535, 33, 89), (33, 5, 89), (46, 81, 5), (45, 536, 46), (44, 537, 45), (43, 539, 44), (42, 542, 43), (41, 546, 42), (40, 551, 41), (46, 536, 81), (536, 80, 81), (45, 537, 536), (537, 538, 536), (536, 538, 80), (538, 79, 80), (44, 539, 537), (539, 540, 537), (537, 540, 538), (540, 541, 538), (538, 541, 79), (541, 78, 79), (43, 542, 539), (542, 543, 539), (539, 543, 540), (543, 544, 540), (540, 544, 541), (544, 545, 541), (541, 545, 78), (545, 77, 78), (42, 546, 542), (546, 547, 542), (542, 547, 543), (547, 548, 543), (543, 548, 544), (548, 549, 544), (544, 549, 545), (549, 550, 545), (545, 550, 77), (550, 76, 77), (41, 551, 546), (551, 552, 546), (546, 552, 547), (552, 553, 547), (547, 553, 548), (553, 554, 548), (548, 554, 549), (554, 555, 549), (549, 555, 550), (555, 556, 550), (550, 556, 76), (556, 75, 76), (40, 67, 551), (67, 66, 551), (551, 66, 552), (66, 65, 552), (552, 65, 553), (65, 64, 553), (553, 64, 554), (64, 63, 554), (554, 63, 555), (63, 62, 555), (555, 62, 556), (62, 61, 556), (556, 61, 75), (61, 4, 75), (61, 74, 4), (62, 557, 61), (63, 558, 62), (64, 560, 63), (65, 563, 64), (66, 567, 65), (67, 572, 66), (61, 557, 74), (557, 73, 74), (62, 558, 557), (558, 559, 557), (557, 559, 73), (559, 72, 73), (63, 560, 558), (560, 561, 558), (558, 561, 559), (561, 562, 559), (559, 562, 72), (562, 71, 72), (64, 563, 560), (563, 564, 560), (560, 564, 561), (564, 565, 561), (561, 565, 562), (565, 566, 562), (562, 566, 71), (566, 70, 71), (65, 567, 563), (567, 568, 563), (563, 568, 564), (568, 569, 564), (564, 569, 565), (569, 570, 565), (565, 570, 566), (570, 571, 566), (566, 571, 70), (571, 69, 70), (66, 572, 567), (572, 573, 567), (567, 573, 568), (573, 574, 568), (568, 574, 569), (574, 575, 569), (569, 575, 570), (575, 576, 570), (570, 576, 571), (576, 577, 571), (571, 577, 69), (577, 68, 69), (67, 53, 572), (53, 52, 572), (572, 52, 573), (52, 51, 573), (573, 51, 574), (51, 50, 574), (574, 50, 575), (50, 49, 575), (575, 49, 576), (49, 48, 576), (576, 48, 577), (48, 47, 577), (577, 47, 68), (47, 3, 68), (47, 60, 3), (48, 578, 47), (49, 579, 48), (50, 581, 49), (51, 584, 50), (52, 588, 51), (53, 593, 52), (47, 578, 60), (578, 59, 60), (48, 579, 578), (579, 580, 578), (578, 580, 59), (580, 58, 59), (49, 581, 579), (581, 582, 579), (579, 582, 580), (582, 583, 580), (580, 583, 58), (583, 57, 58), (50, 584, 581), (584, 585, 581), (581, 585, 582), (585, 586, 582), (582, 586, 583), (586, 587, 583), (583, 587, 57), (587, 56, 57), (51, 588, 584), (588, 589, 584), (584, 589, 585), (589, 590, 585), (585, 590, 586), (590, 591, 586), (586, 591, 587), (591, 592, 587), (587, 592, 56), (592, 55, 56), (52, 593, 588), (593, 594, 588), (588, 594, 589), (594, 595, 589), (589, 595, 590), (595, 596, 590), (590, 596, 591), (596, 597, 591), (591, 597, 592), (597, 598, 592), (592, 598, 55), (598, 54, 55), (53, 18, 593), (18, 17, 593), (593, 17, 594), (17, 16, 594), (594, 16, 595), (16, 15, 595), (595, 15, 596), (15, 14, 596), (596, 14, 597), (14, 13, 597), (597, 13, 598), (13, 12, 598), (598, 12, 54), (12, 2, 54), (33, 46, 5), (34, 599, 33), (35, 600, 34), (36, 602, 35), (37, 605, 36), (38, 609, 37), (39, 614, 38), (33, 599, 46), (599, 45, 46), (34, 600, 599), (600, 601, 599), (599, 601, 45), (601, 44, 45), (35, 602, 600), (602, 603, 600), (600, 603, 601), (603, 604, 601), (601, 604, 44), (604, 43, 44), (36, 605, 602), (605, 606, 602), (602, 606, 603), (606, 607, 603), (603, 607, 604), (607, 608, 604), (604, 608, 43), (608, 42, 43), (37, 609, 605), (609, 610, 605), (605, 610, 606), (610, 611, 606), (606, 611, 607), (611, 612, 607), (607, 612, 608), (612, 613, 608), (608, 613, 42), (613, 41, 42), (38, 614, 609), (614, 615, 609), (609, 615, 610), (615, 616, 610), (610, 616, 611), (616, 617, 611), (611, 617, 612), (617, 618, 612), (612, 618, 613), (618, 619, 613), (613, 619, 41), (619, 40, 41), (39, 25, 614), (25, 24, 614), (614, 24, 615), (24, 23, 615), (615, 23, 616), (23, 22, 616), (616, 22, 617), (22, 21, 617), (617, 21, 618), (21, 20, 618), (618, 20, 619), (20, 19, 619), (619, 19, 40), (19, 0, 40), (12, 32, 2), (13, 620, 12), (14, 621, 13), (15, 623, 14), (16, 626, 15), (17, 630, 16), (18, 635, 17), (12, 620, 32), (620, 31, 32), (13, 621, 620), (621, 622, 620), (620, 622, 31), (622, 30, 31), (14, 623, 621), (623, 624, 621), (621, 624, 622), (624, 625, 622), (622, 625, 30), (625, 29, 30), (15, 626, 623), (626, 627, 623), (623, 627, 624), (627, 628, 624), (624, 628, 625), (628, 629, 625), (625, 629, 29), (629, 28, 29), (16, 630, 626), (630, 631, 626), (626, 631, 627), (631, 632, 627), (627, 632, 628), (632, 633, 628), (628, 633, 629), (633, 634, 629), (629, 634, 28), (634, 27, 28), (17, 635, 630), (635, 636, 630), (630, 636, 631), (636, 637, 631), (631, 637, 632), (637, 638, 632), (632, 638, 633), (638, 639, 633), (633, 639, 634), (639, 640, 634), (634, 640, 27), (640, 26, 27), (18, 19, 635), (19, 20, 635), (635, 20, 636), (20, 21, 636), (636, 21, 637), (21, 22, 637), (637, 22, 638), (22, 23, 638), (638, 23, 639), (23, 24, 639), (639, 24, 640), (24, 25, 640), (640, 25, 26), (25, 1, 26), (301, 677, 678, 665, 302, 642, 641), (643, 667, 680, 679, 301, 641, 162), (302, 681, 682, 669, 160, 644, 642), (160, 671, 684, 683, 398, 645, 644), (646, 672, 686, 685, 643, 162, 394), (398, 674, 688, 687, 646, 394, 645), (649, 666, 302, 665), (668, 652, 667, 643), (655, 670, 160, 669), (670, 658, 671, 160), (673, 661, 672, 646), (675, 664, 674, 398), (676, 647, 677, 301), (647, 648, 678, 677), (648, 649, 665, 678), (650, 676, 301, 679), (651, 650, 679, 680), (652, 651, 680, 667), (666, 653, 681, 302), (653, 654, 682, 681), (654, 655, 669, 682), (656, 675, 398, 683), (657, 656, 683, 684), (658, 657, 684, 671), (659, 668, 643, 685), (660, 659, 685, 686), (661, 660, 686, 672), (662, 673, 646, 687), (663, 662, 687, 688), (664, 663, 688, 674), (692, 737, 760, 759, 117, 689, 691), (404, 762, 763, 739, 405, 690, 691), (693, 765, 766, 741, 694, 399, 118), (694, 767, 768, 743, 692, 691, 399), (102, 744, 770, 769, 404, 691, 695), (405, 771, 772, 746, 100, 696, 690), (117, 748, 774, 773, 493, 697, 689), (698, 750, 776, 775, 693, 118, 487), (493, 752, 778, 777, 698, 487, 697), (509, 754, 780, 779, 102, 695, 699), (100, 781, 782, 756, 700, 504, 696), (700, 783, 784, 758, 509, 699, 504), (738, 703, 737, 692), (706, 740, 405, 739), (709, 742, 694, 741), (712, 738, 692, 743), (745, 715, 744, 102), (718, 747, 100, 746), (749, 721, 748, 117), (751, 724, 750, 698), (753, 727, 752, 493), (755, 730, 754, 509), (733, 757, 700, 756), (736, 755, 509, 758), (701, 749, 117, 759), (702, 701, 759, 760), (703, 702, 760, 737), (761, 704, 762, 404), (704, 705, 763, 762), (705, 706, 739, 763), (764, 707, 765, 693), (707, 708, 766, 765), (708, 709, 741, 766), (742, 710, 767, 694), (710, 711, 768, 767), (711, 712, 743, 768), (713, 761, 404, 769), (714, 713, 769, 770), (715, 714, 770, 744), (740, 716, 771, 405), (716, 717, 772, 771), (717, 718, 746, 772), (719, 753, 493, 773), (720, 719, 773, 774), (721, 720, 774, 748), (722, 764, 693, 775), (723, 722, 775, 776), (724, 723, 776, 750), (725, 751, 698, 777), (726, 725, 777, 778), (727, 726, 778, 752), (728, 745, 102, 779), (729, 728, 779, 780), (730, 729, 780, 754), (747, 731, 781, 100), (731, 732, 782, 781), (732, 733, 756, 782), (757, 734, 783, 700), (734, 735, 784, 783), (735, 736, 758, 784), (787, 786, 788, 800, 801, 793), (788, 786, 789, 792, 799, 798), (786, 785, 794, 803, 802, 789), (790, 786, 787, 806, 807, 796), (790, 808, 809, 797, 791, 786), (791, 804, 805, 795, 785, 786), (661, 673, 790, 796), (659, 660, 807, 806), (653, 666, 789, 802), (664, 675, 791, 797), (660, 661, 796, 807), (654, 653, 802, 803), (647, 676, 788, 798), (673, 662, 808, 790), (655, 654, 803, 794), (648, 647, 798, 799), (662, 663, 809, 808), (666, 649, 792, 789), (675, 656, 804, 791), (649, 648, 799, 792), (663, 664, 797, 809), (652, 668, 787, 793), (656, 657, 805, 804), (676, 650, 800, 788), (811, 810, 812, 824, 825, 817), (812, 810, 813, 816, 823, 822), (810, 161, 818, 827, 826, 813), (810, 814, 820, 831, 830, 161), (811, 828, 829, 819, 815, 810), (810, 815, 821, 833, 832, 814), (704, 761, 812, 822), (734, 757, 814, 832), (740, 706, 816, 813), (705, 704, 822, 823), (735, 734, 832, 833), (730, 755, 815, 819), (761, 713, 824, 812), (745, 728, 828, 811), (706, 705, 823, 816), (736, 735, 833, 821), (757, 733, 820, 814), (713, 714, 825, 824), (728, 729, 829, 828), (755, 736, 821, 815), (714, 715, 817, 825), (729, 730, 819, 829), (715, 745, 811, 817), (716, 740, 813, 826), (834, 836, 841, 849, 848, 835), (101, 846, 847, 840, 837, 834), (834, 837, 842, 851, 850, 836), (838, 834, 835, 854, 855, 844), (838, 856, 857, 845, 839, 834), (839, 852, 853, 843, 101, 834), (702, 703, 840, 847), (724, 751, 838, 844), (711, 710, 850, 851), (725, 726, 857, 856), (703, 738, 837, 840), (753, 719, 852, 839), (727, 753, 839, 845), (712, 711, 851, 842), (726, 727, 845, 857), (719, 720, 853, 852), (742, 709, 841, 836), (720, 721, 843, 853), (738, 712, 842, 837), (707, 764, 835, 848), (764, 722, 854, 835), (708, 707, 848, 849), (722, 723, 855, 854), (749, 701, 846, 101)])
me_icosphere_001.polygons.foreach_set('use_smooth', [True] * 1442)
me_icosphere_001.materials.append(mat_material)
me_icosphere_001.use_remesh_preserve_volume = False
me_icosphere_001.use_remesh_preserve_attributes = False
me_icosphere_001.use_mirror_vertex_groups = False
me_icosphere_001.update()

# ---- objects
ob_bowling_ball = bpy.data.objects.new('Bowling Ball', me_icosphere_001)

# ---- transforms, parenting, visibility, modifiers, constraints
ob_bowling_ball.location = (0.0, 0.0, 0.0)
ob_bowling_ball.scale = (1.079, 1.079, 1.079)
ob_bowling_ball.lineart.crease_threshold = 0.0

# ---- collection membership
col_collection_1.objects.link(ob_bowling_ball)

# ---- scene / render settings (as saved in the file)
scene.frame_start = 1; scene.frame_end = 250; scene.frame_set(1)
scene.render.engine = 'BLENDER_EEVEE_NEXT'
scene.render.resolution_percentage = 50
scene.render.dither_intensity = 0.0
scene.cycles.use_denoising = False
scene.cycles.samples = 10
scene.cycles.sampling_pattern = 'TABULATED_SOBOL'
scene.cycles.light_sampling_threshold = 0.0
scene.cycles.use_adaptive_sampling = False
scene.cycles.use_light_tree = False
scene.cycles.blur_glossy = 0.0
scene.cycles.pixel_filter_type = 'GAUSSIAN'
scene.cycles.sample_clamp_indirect = 0.0
scene.view_settings.view_transform = 'Standard'
bpy.context.view_layer.update()

# ---- added for rendering (the .blend has no active camera and no usable light): camera, sun
cam_auto = bpy.data.cameras.new('AutoCamera')
cam_auto.lens = 50.0
cam_auto.sensor_width = 36.0
cam_auto.clip_end = 1000.0
ob_auto_camera = bpy.data.objects.new('AutoCamera', cam_auto)
scene.collection.objects.link(ob_auto_camera)
ob_auto_camera.location = (3.45827, -4.14993, 2.76662)
ob_auto_camera.rotation_euler = (1.09748, -7.21219e-08, 0.694738)
scene.camera = ob_auto_camera
light_auto_sun = bpy.data.lights.new('AutoSun', 'SUN')
light_auto_sun.energy = 3.0
light_auto_sun.angle = 0.0523599
ob_auto_sun = bpy.data.objects.new('AutoSun', light_auto_sun)
scene.collection.objects.link(ob_auto_sun)
ob_auto_sun.rotation_euler = (0.872665, 0.174533, 0.523599)
bpy.context.view_layer.update()
